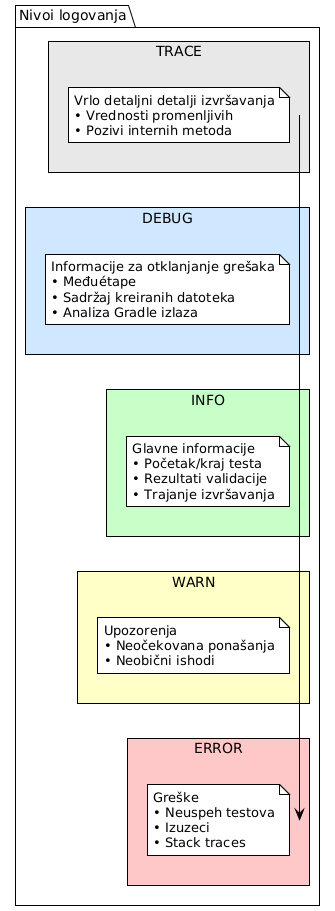

The diagram above was rendered by PlantUML. Its source (embedded in the PNG):
@startuml







<style>
  root {
    BackgroundColor white
    FontColor black
    FontName Verdana
    HyperLinkColor blue
    LineColor black
    LineThickness 1
    Margin 5
  }
  document {
    caption {
      LineThickness 0
    }
    footer {
      LineThickness 0
    }
    header {
      LineThickness 0
    }
    title {
      FontSize 22
      LineThickness 0
    }
  }
  node {
    MaximumWidth 300
  }
</style>

skinparam ArrowLollipopColor black
skinparam BackgroundColor white
skinparam DefaultFontName Verdana
skinparam DefaultMonospacedFontName Courier
skinparam LifelineStrategy nosolid
skinparam ParticipantPadding 10
skinparam SequenceLifeLineBorderColor black
skinparam Shadowing false
skinparam UseBetaStyle true

skinparam Activity {
  BackgroundColor white
  BarColor black
  BorderColor black
  FontColor black
  FontName Verdana
}
skinparam Boundary {
  FontColor black
}
skinparam Box {
  Padding 5
}
skinparam CircledCharacter {
  FontColor black
  FontName Courier
  Radius 9
}
skinparam Class {
  BackgroundColor white
  BorderColor black
  FontColor black
  FontName Verdana
}
skinparam ClassAttribute {
  FontColor black
  FontName Verdana
}
skinparam ClassStereotype {
  FontColor black
  FontName Verdana
}
skinparam Footer {
  FontColor black
  FontName Verdana
}
skinparam Header {
  FontColor black
  FontName Verdana
}
skinparam Hyperlink {
  Color blue
}
skinparam IconPackage {
  Color black
  BackgroundColor white
}
skinparam IconPrivate {
  Color black
  BackgroundColor white
}
skinparam IconProtected {
  Color black
  BackgroundColor white
}
skinparam IconPublic {
  Color black
  BackgroundColor white
}
skinparam Note {
  FontColor black
  FontName Verdana
}
skinparam Object {
  BorderColor black
}
skinparam Package {
  BorderColor black
  FontColor black
  FontName Verdana
}
skinparam State {
  BackgroundColor white
  BorderColor black
}
skinparam StereotypeA {
  BackgroundColor white
  BorderColor black
}
skinparam StereotypeC {
  BackgroundColor white
  BorderColor black
}
skinparam StereotypeE {
  BackgroundColor white
  BorderColor black
}
skinparam StereotypeI {
  BackgroundColor white
  BorderColor black
}
skinparam StereotypeN {
  BackgroundColor white
  BorderColor black
}
skinparam UseCaseStereoType {
  FontColor black
  FontName Verdana
}
skinparam backgroundColor #FEFEFE

package "Nivoi logovanja" {

    rectangle "TRACE" #E8E8E8 {
        note
Vrlo detaljni detalji izvršavanja
• Vrednosti promenljivih
• Pozivi internih metoda
        end note
    }

    rectangle "DEBUG" #D0E8FF {
        note
Informacije za otklanjanje grešaka
• Međuétape
• Sadržaj kreiranih datoteka
• Analiza Gradle izlaza
        end note
    }

    rectangle "INFO" #C8FFC8 {
        note
Glavne informacije
• Početak/kraj testa
• Rezultati validacije
• Trajanje izvršavanja
        end note
    }

    rectangle "WARN" #FFFFC8 {
        note
Upozorenja
• Neočekovana ponašanja
• Neobični ishodi
        end note
    }

    rectangle "ERROR" #FFC8C8 {
        note
Greške
• Neuspeh testova
• Izuzeci
• Stack traces
        end note
    }
}

@enduml